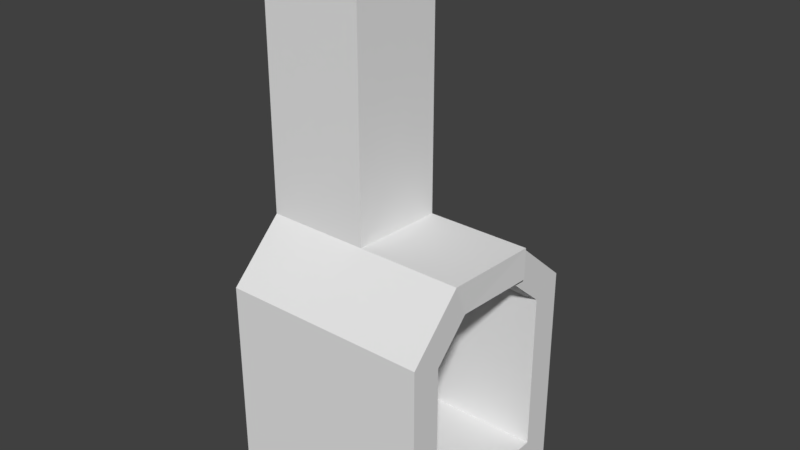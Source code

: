 # Source: chimney.blend  (saved by Blender 2.79.0; exported with 4.5.12 LTS)
import bpy
from mathutils import Matrix  # noqa: F401  (used for matrix-valued properties, if any)

bpy.ops.wm.read_factory_settings(use_empty=True)
scene = bpy.context.scene
scene.name = 'Scene'

# ---- collections
col_collection_1 = bpy.data.collections.new('Collection 1'); scene.collection.children.link(col_collection_1)

# ---- world
world_world = bpy.data.worlds.new('World'); scene.world = world_world
world_world.color = (0.05088, 0.05088, 0.05088)
world_world.use_sun_shadow = False
world_world.sun_shadow_jitter_overblur = 0.0
world_world.cycles.sampling_method = 'MANUAL'

# ---- meshes
me_cube_001 = bpy.data.meshes.new('Cube.001')
me_cube_001.from_pydata([(-1.0, -1.0, -1.0), (-1.0, -1.0, 1.0), (-1.0, 1.0, -1.0), (-1.0, 1.0, 1.0), (1.0, -1.0, -1.0), (1.0, -1.0, 1.0), (1.0, 1.0, -1.0), (1.0, 1.0, 1.0), (-1.0, -0.469, 1.518), (1.0, -0.4854, 1.518), (1.0, 0.4174, 1.502), (-1.0, 0.4329, 1.502), (-1.0, 0.7164, 1.251), (0.0, 1.0, 1.0), (1.0, 0.7087, 1.251), (0.0, 0.4251, 1.502), (0.0, 0.7126, 1.251), (1.0, -0.7427, 1.259), (0.0, -1.0, 1.0), (-1.0, -0.7345, 1.259), (0.0, -0.4772, 1.518), (0.0, -0.7386, 1.259), (1.045, 0.4073, 1.515), (0.04529, 0.4155, 1.515), (-1.0, -0.469, 4.111), (-1.0, 0.4329, 4.095), (0.0, 0.4251, 4.095), (0.0, -0.4772, 4.111), (0.04529, 0.4155, 4.107)], [], [(3, 2, 1), (13, 7, 6), (18, 1, 0), (6, 0, 2), (16, 11, 15), (21, 1, 18), (14, 15, 10), (7, 16, 14), (13, 12, 16), (17, 18, 5), (9, 21, 17), (20, 19, 21), (9, 23, 20), (20, 28, 27), (20, 24, 8), (8, 25, 11), (11, 26, 15), (2, 0, 1), (1, 19, 12), (19, 8, 11), (12, 19, 11), (12, 3, 1), (6, 2, 13), (2, 3, 13), (0, 4, 18), (4, 5, 18), (6, 4, 0), (16, 12, 11), (21, 19, 1), (14, 16, 15), (7, 13, 16), (13, 3, 12), (17, 21, 18), (9, 20, 21), (20, 8, 19), (9, 22, 23), (20, 23, 28), (20, 27, 24), (8, 24, 25), (11, 25, 26)])
me_cube_001.use_remesh_preserve_volume = False
me_cube_001.use_remesh_preserve_attributes = False
me_cube_001.use_mirror_vertex_groups = False
me_cube_001.update()

# ---- objects
ob_cube = bpy.data.objects.new('Cube', me_cube_001)

# ---- transforms, parenting, visibility, modifiers, constraints
ob_cube.location = (-0.004587, 0.001675, 0.9859)
ob_cube.lineart.crease_threshold = 0.0
_m = ob_cube.modifiers.new('Solidify', 'SOLIDIFY')
_m.thickness = 0.3
_m.use_even_offset = True
_m.use_quality_normals = True
_m.nonmanifold_thickness_mode = 'FIXED'
_m.nonmanifold_merge_threshold = 0.0003

# ---- collection membership
col_collection_1.objects.link(ob_cube)

# ---- scene / render settings (as saved in the file)
scene.frame_start = 1; scene.frame_end = 250; scene.frame_set(0)
scene.render.engine = 'BLENDER_EEVEE_NEXT'
scene.render.resolution_percentage = 50
scene.render.dither_intensity = 0.0
scene.cycles.use_denoising = False
scene.cycles.samples = 128
scene.cycles.sampling_pattern = 'TABULATED_SOBOL'
scene.cycles.use_adaptive_sampling = False
scene.cycles.use_light_tree = False
scene.cycles.blur_glossy = 0.0
scene.cycles.sample_clamp_indirect = 0.0
scene.view_settings.view_transform = 'Standard'
bpy.context.view_layer.update()

# ---- added for rendering (the .blend has no active camera and no usable light): camera, sun
cam_auto = bpy.data.cameras.new('AutoCamera')
cam_auto.lens = 50.0
cam_auto.sensor_width = 36.0
cam_auto.clip_end = 1000.0
ob_auto_camera = bpy.data.objects.new('AutoCamera', cam_auto)
scene.collection.objects.link(ob_auto_camera)
ob_auto_camera.location = (5.43679, -6.50081, 6.87618)
ob_auto_camera.rotation_euler = (1.09748, -7.21219e-08, 0.694738)
scene.camera = ob_auto_camera
light_auto_sun = bpy.data.lights.new('AutoSun', 'SUN')
light_auto_sun.energy = 3.0
light_auto_sun.angle = 0.0523599
ob_auto_sun = bpy.data.objects.new('AutoSun', light_auto_sun)
scene.collection.objects.link(ob_auto_sun)
ob_auto_sun.rotation_euler = (0.872665, 0.174533, 0.523599)
bpy.context.view_layer.update()

